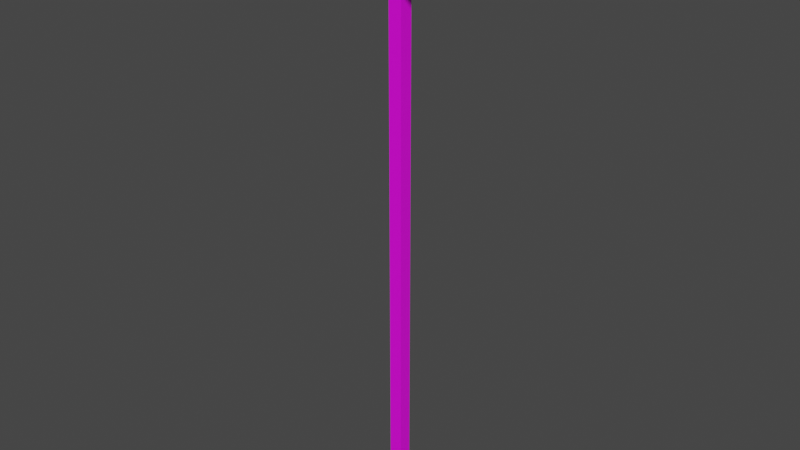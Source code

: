 # Source: Antenna01.blend  (saved by Blender 3.6.11; exported with 4.5.12 LTS)
import bpy
from mathutils import Matrix  # noqa: F401  (used for matrix-valued properties, if any)

bpy.ops.wm.read_factory_settings(use_empty=True)
scene = bpy.context.scene
scene.name = 'Scene'

# ---- collections
col_collection = bpy.data.collections.new('Collection'); scene.collection.children.link(col_collection)

# ---- images (referenced by path relative to the original .blend; pixels are not part of the script)
import os
ASSET_DIR = os.environ.get("B2B_ASSET_DIR", "")  # directory of the original .blend (textures are referenced by path, not embedded)
HERE = os.path.dirname(os.path.abspath(__file__))  # packed textures are extracted next to this script under _unpacked/

def load_image(name, relpath, width, height, colorspace="sRGB"):
    """Load a texture the original file referenced (path relative to the .blend, or extracted next to this script)."""
    p = next((c for c in (os.path.join(HERE, relpath), os.path.join(ASSET_DIR, relpath)) if relpath and os.path.exists(c)), "")
    if p:
        img = bpy.data.images.load(p, check_existing=True)
        img.name = name
    else:  # same state as the original file: an image datablock whose file is absent (Cycles renders it pink)
        img = bpy.data.images.new(name, width, height)
        img.source = "FILE"
        img.filepath = "//" + (relpath or name)
    img.colorspace_settings.name = colorspace
    return img
img_antenna01_a_png = load_image('Antenna01_a.png', 'Antenna01_a.png', 1024, 1024, 'sRGB')

# ---- materials (node trees are filled in below, after node groups)
mat_material = bpy.data.materials.new('Material')
mat_material.alpha_threshold = 0.0
mat_material.use_transparent_shadow = False
mat_material.roughness = 0.5
mat_material.line_color = (0.0, 0.0, 0.0, 1.0)

# ---- material node trees
mat_material.use_nodes = True; mat_material.node_tree.nodes.clear()
_N = mat_material.node_tree.nodes; _L = mat_material.node_tree.links
n0 = _N.new('ShaderNodeOutputMaterial'); n0.name = 'Material Output'; n0.location = (300, 300)
n1 = _N.new('ShaderNodeBsdfPrincipled'); n1.name = 'Principled BSDF'; n1.location = (10, 300)
n1.distribution = 'GGX'
n1.subsurface_method = 'RANDOM_WALK_SKIN'
n1.inputs[3].default_value = 1.45
n1.inputs[27].default_value = (0.0, 0.0, 0.0, 1.0)
n1.inputs[28].default_value = 1.0
n2 = _N.new('ShaderNodeTexImage'); n2.name = 'Image Texture'; n2.location = (-280, 280)
n2.image = img_antenna01_a_png
n2.interpolation = 'Closest'
_L.new(n1.outputs[0], n0.inputs[0])
_L.new(n2.outputs[0], n1.inputs[0])
n0.is_active_output = True

# ---- world
world_world = bpy.data.worlds.new('World'); scene.world = world_world
world_world.use_nodes = True; world_world.node_tree.nodes.clear()
_N = world_world.node_tree.nodes; _L = world_world.node_tree.links
n0 = _N.new('ShaderNodeOutputWorld'); n0.name = 'World Output'; n0.location = (300, 300)
n1 = _N.new('ShaderNodeBackground'); n1.name = 'Background'; n1.location = (10, 300)
n1.inputs[0].default_value = (0.05088, 0.05088, 0.05088, 1.0)
_L.new(n1.outputs[0], n0.inputs[0])
n0.is_active_output = True
world_world.color = (0.05088, 0.05088, 0.05088)
world_world.use_sun_shadow = False
world_world.sun_shadow_jitter_overblur = 0.0

# ---- meshes
me_cube = bpy.data.meshes.new('Cube')
me_cube.from_pydata([(0.05, 0.05, 4.152), (0.05, 0.05, 0.0281), (0.05, -0.05, 4.152), (0.05, -0.05, 0.0281), (-0.05, 0.05, 4.152), (-0.05, 0.05, 0.0281), (-0.05, -0.05, 4.152), (-0.05, -0.05, 0.0281), (-1.0, -0.4606, 4.144), (1.0, -0.4606, 4.144), (-1.0, 0.4606, 3.755), (1.0, 0.4606, 3.755), (1.0, 0.03268, 3.962), (-1.0, 0.03268, 3.962), (1.0, 0.0135, 3.916), (-1.0, 0.0135, 3.916), (1.0, -0.0135, 3.982), (-1.0, -0.0135, 3.982), (1.0, -0.03268, 3.935), (-1.0, -0.03268, 3.935)], [], [(0, 4, 6, 2), (3, 2, 6, 7), (7, 6, 4, 5), (1, 0, 2, 3), (5, 4, 0, 1), (8, 9, 11, 10), (12, 16, 18, 14), (15, 14, 18, 19), (19, 18, 16, 17), (17, 13, 15, 19), (13, 12, 14, 15), (17, 16, 12, 13)])
_uv = me_cube.uv_layers.new(name='UVMap')
_uv.uv.foreach_set('vector', [0.0, 0.9531, 0.0625, 0.9531, 0.0625, 1.0, 0.0, 1.0, 0.04688, 0.0, 0.04688, 1.0, 0.0, 1.0, 0.0, 0.0, 0.0, 0.0, 0.0, 1.0, 0.04688, 1.0, 0.04688, 0.0, 0.0, 0.0, 0.0, 1.0, 0.04688, 1.0, 0.04688, 0.0, 0.04688, 0.0, 0.04688, 1.0, 0.0, 1.0, 0.0, 0.0, 0.0625, 1.0, 0.0625, 0.0, 0.5312, 0.0, 0.5312, 1.0, 0.01562, 0.1562, 0.04688, 0.1562, 0.04688, 0.1875, 0.01562, 0.1875, 0.01562, 0.7812, 0.01562, 0.1875, 0.04688, 0.1875, 0.04688, 0.7812, 0.04688, 0.7812, 0.04688, 0.1875, 0.01562, 0.1875, 0.01562, 0.7812, 0.04688, 0.8125, 0.01562, 0.8125, 0.01562, 0.7812, 0.04688, 0.7812, 0.04688, 0.7812, 0.04688, 0.1875, 0.01562, 0.1875, 0.01562, 0.7812, 0.01562, 0.7812, 0.01562, 0.1875, 0.04688, 0.1875, 0.04688, 0.7812])
me_cube.materials.append(mat_material)
me_cube.use_mirror_vertex_groups = False
me_cube.update()

# ---- objects
ob_antenna01 = bpy.data.objects.new('Antenna01', me_cube)

# ---- transforms, parenting, visibility, modifiers, constraints
ob_antenna01.location = (0.0, 0.0, 0.0)
ob_antenna01.lock_rotations_4d = False
ob_antenna01.empty_display_type = 'ARROWS'
ob_antenna01.lineart.crease_threshold = 0.0

# ---- collection membership
col_collection.objects.link(ob_antenna01)

# ---- scene / render settings (as saved in the file)
scene.frame_start = 1; scene.frame_end = 250; scene.frame_set(1)
scene.render.engine = 'BLENDER_EEVEE_NEXT'
scene.cycles.sampling_pattern = 'TABULATED_SOBOL'
scene.view_settings.view_transform = 'Filmic'
bpy.context.view_layer.update()

# ---- added for rendering (the .blend has no active camera and no usable light): camera, sun
cam_auto = bpy.data.cameras.new('AutoCamera')
cam_auto.lens = 50.0
cam_auto.sensor_width = 36.0
cam_auto.clip_end = 1000.0
ob_auto_camera = bpy.data.objects.new('AutoCamera', cam_auto)
scene.collection.objects.link(ob_auto_camera)
ob_auto_camera.location = (4.3257, -5.19084, 5.55079)
ob_auto_camera.rotation_euler = (1.09748, -7.21219e-08, 0.694738)
scene.camera = ob_auto_camera
light_auto_sun = bpy.data.lights.new('AutoSun', 'SUN')
light_auto_sun.energy = 3.0
light_auto_sun.angle = 0.0523599
ob_auto_sun = bpy.data.objects.new('AutoSun', light_auto_sun)
scene.collection.objects.link(ob_auto_sun)
ob_auto_sun.rotation_euler = (0.872665, 0.174533, 0.523599)
bpy.context.view_layer.update()
